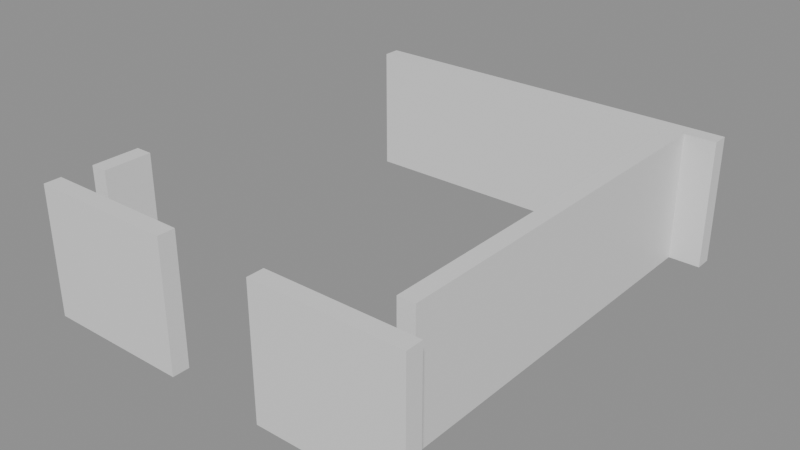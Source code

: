 # Source: building_lego.blend  (saved by Blender 5.0.119; exported with 4.5.12 LTS)
import bpy
from mathutils import Matrix  # noqa: F401  (used for matrix-valued properties, if any)

bpy.ops.wm.read_factory_settings(use_empty=True)
scene = bpy.context.scene
scene.name = 'Scene'

# ---- collections
col_01_paredes_externas = bpy.data.collections.new('01_Paredes_Externas'); scene.collection.children.link(col_01_paredes_externas)

# ---- materials (node trees are filled in below, after node groups)
mat_mat_parede_externa = bpy.data.materials.new('Mat_Parede_Externa')

# ---- material node trees
mat_mat_parede_externa.use_nodes = True; mat_mat_parede_externa.node_tree.nodes.clear()
_N = mat_mat_parede_externa.node_tree.nodes; _L = mat_mat_parede_externa.node_tree.links
n0 = _N.new('ShaderNodeBsdfPrincipled'); n0.name = 'BSDF - Pré-fundamentado'; n0.location = (-200, 100)
n1 = _N.new('ShaderNodeOutputMaterial'); n1.name = 'Saída de material'; n1.location = (200, 100)
_L.new(n0.outputs[0], n1.inputs[0])
n1.is_active_output = True

# ---- meshes
me_bloco_dungeon_wall_4400_2230_z0 = bpy.data.meshes.new('Bloco_dungeon_wall_4400_2230_z0')
me_bloco_dungeon_wall_4400_2230_z0.from_pydata([(-0.5, -0.175, -1.32), (0.5, -0.175, -1.32), (0.5, 0.175, -1.32), (-0.5, 0.175, -1.32), (-0.5, -0.175, 1.32), (0.5, -0.175, 1.32), (0.5, 0.175, 1.32), (-0.5, 0.175, 1.32)], [], [(0, 1, 2, 3), (4, 7, 6, 5), (0, 4, 5, 1), (2, 6, 7, 3), (0, 3, 7, 4), (1, 5, 6, 2)])
me_bloco_dungeon_wall_4400_2230_z0.materials.append(mat_mat_parede_externa)
me_bloco_dungeon_wall_4400_2230_z0.update()
me_bloco_dungeon_wall_4401_2230_z0 = bpy.data.meshes.new('Bloco_dungeon_wall_4401_2230_z0')
me_bloco_dungeon_wall_4401_2230_z0.from_pydata([(-0.5, -0.175, -1.32), (0.5, -0.175, -1.32), (0.5, 0.175, -1.32), (-0.5, 0.175, -1.32), (-0.5, -0.175, 1.32), (0.5, -0.175, 1.32), (0.5, 0.175, 1.32), (-0.5, 0.175, 1.32)], [], [(0, 1, 2, 3), (4, 7, 6, 5), (0, 4, 5, 1), (2, 6, 7, 3), (0, 3, 7, 4), (1, 5, 6, 2)])
me_bloco_dungeon_wall_4401_2230_z0.materials.append(mat_mat_parede_externa)
me_bloco_dungeon_wall_4401_2230_z0.update()
me_bloco_dungeon_wall_4402_2230_z0 = bpy.data.meshes.new('Bloco_dungeon_wall_4402_2230_z0')
me_bloco_dungeon_wall_4402_2230_z0.from_pydata([(-0.5, -0.175, -1.32), (0.5, -0.175, -1.32), (0.5, 0.175, -1.32), (-0.5, 0.175, -1.32), (-0.5, -0.175, 1.32), (0.5, -0.175, 1.32), (0.5, 0.175, 1.32), (-0.5, 0.175, 1.32)], [], [(0, 1, 2, 3), (4, 7, 6, 5), (0, 4, 5, 1), (2, 6, 7, 3), (0, 3, 7, 4), (1, 5, 6, 2)])
me_bloco_dungeon_wall_4402_2230_z0.materials.append(mat_mat_parede_externa)
me_bloco_dungeon_wall_4402_2230_z0.update()
me_bloco_dungeon_wall_4405_2230_z0 = bpy.data.meshes.new('Bloco_dungeon_wall_4405_2230_z0')
me_bloco_dungeon_wall_4405_2230_z0.from_pydata([(-0.5, -0.175, -1.32), (0.5, -0.175, -1.32), (0.5, 0.175, -1.32), (-0.5, 0.175, -1.32), (-0.5, -0.175, 1.32), (0.5, -0.175, 1.32), (0.5, 0.175, 1.32), (-0.5, 0.175, 1.32)], [], [(0, 1, 2, 3), (4, 7, 6, 5), (0, 4, 5, 1), (2, 6, 7, 3), (0, 3, 7, 4), (1, 5, 6, 2)])
me_bloco_dungeon_wall_4405_2230_z0.materials.append(mat_mat_parede_externa)
me_bloco_dungeon_wall_4405_2230_z0.update()
me_bloco_dungeon_wall_4406_2230_z0 = bpy.data.meshes.new('Bloco_dungeon_wall_4406_2230_z0')
me_bloco_dungeon_wall_4406_2230_z0.from_pydata([(-0.5, -0.175, -1.32), (0.5, -0.175, -1.32), (0.5, 0.175, -1.32), (-0.5, 0.175, -1.32), (-0.5, -0.175, 1.32), (0.5, -0.175, 1.32), (0.5, 0.175, 1.32), (-0.5, 0.175, 1.32)], [], [(0, 1, 2, 3), (4, 7, 6, 5), (0, 4, 5, 1), (2, 6, 7, 3), (0, 3, 7, 4), (1, 5, 6, 2)])
me_bloco_dungeon_wall_4406_2230_z0.materials.append(mat_mat_parede_externa)
me_bloco_dungeon_wall_4406_2230_z0.update()
me_bloco_dungeon_wall_4407_2230_z0 = bpy.data.meshes.new('Bloco_dungeon_wall_4407_2230_z0')
me_bloco_dungeon_wall_4407_2230_z0.from_pydata([(-0.5, -0.175, -1.32), (0.5, -0.175, -1.32), (0.5, 0.175, -1.32), (-0.5, 0.175, -1.32), (-0.5, -0.175, 1.32), (0.5, -0.175, 1.32), (0.5, 0.175, 1.32), (-0.5, 0.175, 1.32)], [], [(0, 1, 2, 3), (4, 7, 6, 5), (0, 4, 5, 1), (2, 6, 7, 3), (0, 3, 7, 4), (1, 5, 6, 2)])
me_bloco_dungeon_wall_4407_2230_z0.materials.append(mat_mat_parede_externa)
me_bloco_dungeon_wall_4407_2230_z0.update()
me_bloco_dungeon_wall_4400_2239_z0 = bpy.data.meshes.new('Bloco_dungeon_wall_4400_2239_z0')
me_bloco_dungeon_wall_4400_2239_z0.from_pydata([(-0.5, -0.175, -1.32), (0.5, -0.175, -1.32), (0.5, 0.175, -1.32), (-0.5, 0.175, -1.32), (-0.5, -0.175, 1.32), (0.5, -0.175, 1.32), (0.5, 0.175, 1.32), (-0.5, 0.175, 1.32)], [], [(0, 1, 2, 3), (4, 7, 6, 5), (0, 4, 5, 1), (2, 6, 7, 3), (0, 3, 7, 4), (1, 5, 6, 2)])
me_bloco_dungeon_wall_4400_2239_z0.materials.append(mat_mat_parede_externa)
me_bloco_dungeon_wall_4400_2239_z0.update()
me_bloco_dungeon_wall_4401_2239_z0 = bpy.data.meshes.new('Bloco_dungeon_wall_4401_2239_z0')
me_bloco_dungeon_wall_4401_2239_z0.from_pydata([(-0.5, -0.175, -1.32), (0.5, -0.175, -1.32), (0.5, 0.175, -1.32), (-0.5, 0.175, -1.32), (-0.5, -0.175, 1.32), (0.5, -0.175, 1.32), (0.5, 0.175, 1.32), (-0.5, 0.175, 1.32)], [], [(0, 1, 2, 3), (4, 7, 6, 5), (0, 4, 5, 1), (2, 6, 7, 3), (0, 3, 7, 4), (1, 5, 6, 2)])
me_bloco_dungeon_wall_4401_2239_z0.materials.append(mat_mat_parede_externa)
me_bloco_dungeon_wall_4401_2239_z0.update()
me_bloco_dungeon_wall_4402_2239_z0 = bpy.data.meshes.new('Bloco_dungeon_wall_4402_2239_z0')
me_bloco_dungeon_wall_4402_2239_z0.from_pydata([(-0.5, -0.175, -1.32), (0.5, -0.175, -1.32), (0.5, 0.175, -1.32), (-0.5, 0.175, -1.32), (-0.5, -0.175, 1.32), (0.5, -0.175, 1.32), (0.5, 0.175, 1.32), (-0.5, 0.175, 1.32)], [], [(0, 1, 2, 3), (4, 7, 6, 5), (0, 4, 5, 1), (2, 6, 7, 3), (0, 3, 7, 4), (1, 5, 6, 2)])
me_bloco_dungeon_wall_4402_2239_z0.materials.append(mat_mat_parede_externa)
me_bloco_dungeon_wall_4402_2239_z0.update()
me_bloco_dungeon_wall_4403_2239_z0 = bpy.data.meshes.new('Bloco_dungeon_wall_4403_2239_z0')
me_bloco_dungeon_wall_4403_2239_z0.from_pydata([(-0.5, -0.175, -1.32), (0.5, -0.175, -1.32), (0.5, 0.175, -1.32), (-0.5, 0.175, -1.32), (-0.5, -0.175, 1.32), (0.5, -0.175, 1.32), (0.5, 0.175, 1.32), (-0.5, 0.175, 1.32)], [], [(0, 1, 2, 3), (4, 7, 6, 5), (0, 4, 5, 1), (2, 6, 7, 3), (0, 3, 7, 4), (1, 5, 6, 2)])
me_bloco_dungeon_wall_4403_2239_z0.materials.append(mat_mat_parede_externa)
me_bloco_dungeon_wall_4403_2239_z0.update()
me_bloco_dungeon_wall_4404_2239_z0 = bpy.data.meshes.new('Bloco_dungeon_wall_4404_2239_z0')
me_bloco_dungeon_wall_4404_2239_z0.from_pydata([(-0.5, -0.175, -1.32), (0.5, -0.175, -1.32), (0.5, 0.175, -1.32), (-0.5, 0.175, -1.32), (-0.5, -0.175, 1.32), (0.5, -0.175, 1.32), (0.5, 0.175, 1.32), (-0.5, 0.175, 1.32)], [], [(0, 1, 2, 3), (4, 7, 6, 5), (0, 4, 5, 1), (2, 6, 7, 3), (0, 3, 7, 4), (1, 5, 6, 2)])
me_bloco_dungeon_wall_4404_2239_z0.materials.append(mat_mat_parede_externa)
me_bloco_dungeon_wall_4404_2239_z0.update()
me_bloco_dungeon_wall_4405_2239_z0 = bpy.data.meshes.new('Bloco_dungeon_wall_4405_2239_z0')
me_bloco_dungeon_wall_4405_2239_z0.from_pydata([(-0.5, -0.175, -1.32), (0.5, -0.175, -1.32), (0.5, 0.175, -1.32), (-0.5, 0.175, -1.32), (-0.5, -0.175, 1.32), (0.5, -0.175, 1.32), (0.5, 0.175, 1.32), (-0.5, 0.175, 1.32)], [], [(0, 1, 2, 3), (4, 7, 6, 5), (0, 4, 5, 1), (2, 6, 7, 3), (0, 3, 7, 4), (1, 5, 6, 2)])
me_bloco_dungeon_wall_4405_2239_z0.materials.append(mat_mat_parede_externa)
me_bloco_dungeon_wall_4405_2239_z0.update()
me_bloco_dungeon_wall_4406_2239_z0 = bpy.data.meshes.new('Bloco_dungeon_wall_4406_2239_z0')
me_bloco_dungeon_wall_4406_2239_z0.from_pydata([(-0.5, -0.175, -1.32), (0.5, -0.175, -1.32), (0.5, 0.175, -1.32), (-0.5, 0.175, -1.32), (-0.5, -0.175, 1.32), (0.5, -0.175, 1.32), (0.5, 0.175, 1.32), (-0.5, 0.175, 1.32)], [], [(0, 1, 2, 3), (4, 7, 6, 5), (0, 4, 5, 1), (2, 6, 7, 3), (0, 3, 7, 4), (1, 5, 6, 2)])
me_bloco_dungeon_wall_4406_2239_z0.materials.append(mat_mat_parede_externa)
me_bloco_dungeon_wall_4406_2239_z0.update()
me_bloco_dungeon_wall_4407_2239_z0 = bpy.data.meshes.new('Bloco_dungeon_wall_4407_2239_z0')
me_bloco_dungeon_wall_4407_2239_z0.from_pydata([(-0.5, -0.175, -1.32), (0.5, -0.175, -1.32), (0.5, 0.175, -1.32), (-0.5, 0.175, -1.32), (-0.5, -0.175, 1.32), (0.5, -0.175, 1.32), (0.5, 0.175, 1.32), (-0.5, 0.175, 1.32)], [], [(0, 1, 2, 3), (4, 7, 6, 5), (0, 4, 5, 1), (2, 6, 7, 3), (0, 3, 7, 4), (1, 5, 6, 2)])
me_bloco_dungeon_wall_4407_2239_z0.materials.append(mat_mat_parede_externa)
me_bloco_dungeon_wall_4407_2239_z0.update()
me_bloco_dungeon_wall_4400_2231_z0 = bpy.data.meshes.new('Bloco_dungeon_wall_4400_2231_z0')
me_bloco_dungeon_wall_4400_2231_z0.from_pydata([(-0.175, -0.5, -1.32), (0.175, -0.5, -1.32), (0.175, 0.5, -1.32), (-0.175, 0.5, -1.32), (-0.175, -0.5, 1.32), (0.175, -0.5, 1.32), (0.175, 0.5, 1.32), (-0.175, 0.5, 1.32)], [], [(0, 1, 2, 3), (4, 7, 6, 5), (0, 4, 5, 1), (2, 6, 7, 3), (0, 3, 7, 4), (1, 5, 6, 2)])
me_bloco_dungeon_wall_4400_2231_z0.materials.append(mat_mat_parede_externa)
me_bloco_dungeon_wall_4400_2231_z0.update()
me_bloco_dungeon_wall_4407_2231_z0 = bpy.data.meshes.new('Bloco_dungeon_wall_4407_2231_z0')
me_bloco_dungeon_wall_4407_2231_z0.from_pydata([(-0.175, -0.5, -1.32), (0.175, -0.5, -1.32), (0.175, 0.5, -1.32), (-0.175, 0.5, -1.32), (-0.175, -0.5, 1.32), (0.175, -0.5, 1.32), (0.175, 0.5, 1.32), (-0.175, 0.5, 1.32)], [], [(0, 1, 2, 3), (4, 7, 6, 5), (0, 4, 5, 1), (2, 6, 7, 3), (0, 3, 7, 4), (1, 5, 6, 2)])
me_bloco_dungeon_wall_4407_2231_z0.materials.append(mat_mat_parede_externa)
me_bloco_dungeon_wall_4407_2231_z0.update()
me_bloco_dungeon_wall_4407_2232_z0 = bpy.data.meshes.new('Bloco_dungeon_wall_4407_2232_z0')
me_bloco_dungeon_wall_4407_2232_z0.from_pydata([(-0.175, -0.5, -1.32), (0.175, -0.5, -1.32), (0.175, 0.5, -1.32), (-0.175, 0.5, -1.32), (-0.175, -0.5, 1.32), (0.175, -0.5, 1.32), (0.175, 0.5, 1.32), (-0.175, 0.5, 1.32)], [], [(0, 1, 2, 3), (4, 7, 6, 5), (0, 4, 5, 1), (2, 6, 7, 3), (0, 3, 7, 4), (1, 5, 6, 2)])
me_bloco_dungeon_wall_4407_2232_z0.materials.append(mat_mat_parede_externa)
me_bloco_dungeon_wall_4407_2232_z0.update()
me_bloco_dungeon_wall_4407_2233_z0 = bpy.data.meshes.new('Bloco_dungeon_wall_4407_2233_z0')
me_bloco_dungeon_wall_4407_2233_z0.from_pydata([(-0.175, -0.5, -1.32), (0.175, -0.5, -1.32), (0.175, 0.5, -1.32), (-0.175, 0.5, -1.32), (-0.175, -0.5, 1.32), (0.175, -0.5, 1.32), (0.175, 0.5, 1.32), (-0.175, 0.5, 1.32)], [], [(0, 1, 2, 3), (4, 7, 6, 5), (0, 4, 5, 1), (2, 6, 7, 3), (0, 3, 7, 4), (1, 5, 6, 2)])
me_bloco_dungeon_wall_4407_2233_z0.materials.append(mat_mat_parede_externa)
me_bloco_dungeon_wall_4407_2233_z0.update()
me_bloco_dungeon_wall_4407_2234_z0 = bpy.data.meshes.new('Bloco_dungeon_wall_4407_2234_z0')
me_bloco_dungeon_wall_4407_2234_z0.from_pydata([(-0.175, -0.5, -1.32), (0.175, -0.5, -1.32), (0.175, 0.5, -1.32), (-0.175, 0.5, -1.32), (-0.175, -0.5, 1.32), (0.175, -0.5, 1.32), (0.175, 0.5, 1.32), (-0.175, 0.5, 1.32)], [], [(0, 1, 2, 3), (4, 7, 6, 5), (0, 4, 5, 1), (2, 6, 7, 3), (0, 3, 7, 4), (1, 5, 6, 2)])
me_bloco_dungeon_wall_4407_2234_z0.materials.append(mat_mat_parede_externa)
me_bloco_dungeon_wall_4407_2234_z0.update()
me_bloco_dungeon_wall_4407_2235_z0 = bpy.data.meshes.new('Bloco_dungeon_wall_4407_2235_z0')
me_bloco_dungeon_wall_4407_2235_z0.from_pydata([(-0.175, -0.5, -1.32), (0.175, -0.5, -1.32), (0.175, 0.5, -1.32), (-0.175, 0.5, -1.32), (-0.175, -0.5, 1.32), (0.175, -0.5, 1.32), (0.175, 0.5, 1.32), (-0.175, 0.5, 1.32)], [], [(0, 1, 2, 3), (4, 7, 6, 5), (0, 4, 5, 1), (2, 6, 7, 3), (0, 3, 7, 4), (1, 5, 6, 2)])
me_bloco_dungeon_wall_4407_2235_z0.materials.append(mat_mat_parede_externa)
me_bloco_dungeon_wall_4407_2235_z0.update()
me_bloco_dungeon_wall_4407_2236_z0 = bpy.data.meshes.new('Bloco_dungeon_wall_4407_2236_z0')
me_bloco_dungeon_wall_4407_2236_z0.from_pydata([(-0.175, -0.5, -1.32), (0.175, -0.5, -1.32), (0.175, 0.5, -1.32), (-0.175, 0.5, -1.32), (-0.175, -0.5, 1.32), (0.175, -0.5, 1.32), (0.175, 0.5, 1.32), (-0.175, 0.5, 1.32)], [], [(0, 1, 2, 3), (4, 7, 6, 5), (0, 4, 5, 1), (2, 6, 7, 3), (0, 3, 7, 4), (1, 5, 6, 2)])
me_bloco_dungeon_wall_4407_2236_z0.materials.append(mat_mat_parede_externa)
me_bloco_dungeon_wall_4407_2236_z0.update()
me_bloco_dungeon_wall_4407_2237_z0 = bpy.data.meshes.new('Bloco_dungeon_wall_4407_2237_z0')
me_bloco_dungeon_wall_4407_2237_z0.from_pydata([(-0.175, -0.5, -1.32), (0.175, -0.5, -1.32), (0.175, 0.5, -1.32), (-0.175, 0.5, -1.32), (-0.175, -0.5, 1.32), (0.175, -0.5, 1.32), (0.175, 0.5, 1.32), (-0.175, 0.5, 1.32)], [], [(0, 1, 2, 3), (4, 7, 6, 5), (0, 4, 5, 1), (2, 6, 7, 3), (0, 3, 7, 4), (1, 5, 6, 2)])
me_bloco_dungeon_wall_4407_2237_z0.materials.append(mat_mat_parede_externa)
me_bloco_dungeon_wall_4407_2237_z0.update()
me_bloco_dungeon_wall_4407_2238_z0 = bpy.data.meshes.new('Bloco_dungeon_wall_4407_2238_z0')
me_bloco_dungeon_wall_4407_2238_z0.from_pydata([(-0.175, -0.5, -1.32), (0.175, -0.5, -1.32), (0.175, 0.5, -1.32), (-0.175, 0.5, -1.32), (-0.175, -0.5, 1.32), (0.175, -0.5, 1.32), (0.175, 0.5, 1.32), (-0.175, 0.5, 1.32)], [], [(0, 1, 2, 3), (4, 7, 6, 5), (0, 4, 5, 1), (2, 6, 7, 3), (0, 3, 7, 4), (1, 5, 6, 2)])
me_bloco_dungeon_wall_4407_2238_z0.materials.append(mat_mat_parede_externa)
me_bloco_dungeon_wall_4407_2238_z0.update()

# ---- objects
ob_parede_externa_norte_y2230_x4400_4402 = bpy.data.objects.new('Parede_Externa_Norte_Y2230_X4400_4402', None)
ob_bloco_dungeon_wall_4400_2230_z0 = bpy.data.objects.new('Bloco_dungeon_wall_4400_2230_z0', me_bloco_dungeon_wall_4400_2230_z0)
ob_bloco_dungeon_wall_4401_2230_z0 = bpy.data.objects.new('Bloco_dungeon_wall_4401_2230_z0', me_bloco_dungeon_wall_4401_2230_z0)
ob_bloco_dungeon_wall_4402_2230_z0 = bpy.data.objects.new('Bloco_dungeon_wall_4402_2230_z0', me_bloco_dungeon_wall_4402_2230_z0)
ob_parede_externa_norte_y2230_x4405_4407 = bpy.data.objects.new('Parede_Externa_Norte_Y2230_X4405_4407', None)
ob_bloco_dungeon_wall_4405_2230_z0 = bpy.data.objects.new('Bloco_dungeon_wall_4405_2230_z0', me_bloco_dungeon_wall_4405_2230_z0)
ob_bloco_dungeon_wall_4406_2230_z0 = bpy.data.objects.new('Bloco_dungeon_wall_4406_2230_z0', me_bloco_dungeon_wall_4406_2230_z0)
ob_bloco_dungeon_wall_4407_2230_z0 = bpy.data.objects.new('Bloco_dungeon_wall_4407_2230_z0', me_bloco_dungeon_wall_4407_2230_z0)
ob_parede_externa_sul_y2239_x4400_4407 = bpy.data.objects.new('Parede_Externa_Sul_Y2239_X4400_4407', None)
ob_bloco_dungeon_wall_4400_2239_z0 = bpy.data.objects.new('Bloco_dungeon_wall_4400_2239_z0', me_bloco_dungeon_wall_4400_2239_z0)
ob_bloco_dungeon_wall_4401_2239_z0 = bpy.data.objects.new('Bloco_dungeon_wall_4401_2239_z0', me_bloco_dungeon_wall_4401_2239_z0)
ob_bloco_dungeon_wall_4402_2239_z0 = bpy.data.objects.new('Bloco_dungeon_wall_4402_2239_z0', me_bloco_dungeon_wall_4402_2239_z0)
ob_bloco_dungeon_wall_4403_2239_z0 = bpy.data.objects.new('Bloco_dungeon_wall_4403_2239_z0', me_bloco_dungeon_wall_4403_2239_z0)
ob_bloco_dungeon_wall_4404_2239_z0 = bpy.data.objects.new('Bloco_dungeon_wall_4404_2239_z0', me_bloco_dungeon_wall_4404_2239_z0)
ob_bloco_dungeon_wall_4405_2239_z0 = bpy.data.objects.new('Bloco_dungeon_wall_4405_2239_z0', me_bloco_dungeon_wall_4405_2239_z0)
ob_bloco_dungeon_wall_4406_2239_z0 = bpy.data.objects.new('Bloco_dungeon_wall_4406_2239_z0', me_bloco_dungeon_wall_4406_2239_z0)
ob_bloco_dungeon_wall_4407_2239_z0 = bpy.data.objects.new('Bloco_dungeon_wall_4407_2239_z0', me_bloco_dungeon_wall_4407_2239_z0)
ob_parede_externa_oeste_x4400_y2231_2231 = bpy.data.objects.new('Parede_Externa_Oeste_X4400_Y2231_2231', None)
ob_bloco_dungeon_wall_4400_2231_z0 = bpy.data.objects.new('Bloco_dungeon_wall_4400_2231_z0', me_bloco_dungeon_wall_4400_2231_z0)
ob_parede_externa_leste_x4407_y2231_2238 = bpy.data.objects.new('Parede_Externa_Leste_X4407_Y2231_2238', None)
ob_bloco_dungeon_wall_4407_2231_z0 = bpy.data.objects.new('Bloco_dungeon_wall_4407_2231_z0', me_bloco_dungeon_wall_4407_2231_z0)
ob_bloco_dungeon_wall_4407_2232_z0 = bpy.data.objects.new('Bloco_dungeon_wall_4407_2232_z0', me_bloco_dungeon_wall_4407_2232_z0)
ob_bloco_dungeon_wall_4407_2233_z0 = bpy.data.objects.new('Bloco_dungeon_wall_4407_2233_z0', me_bloco_dungeon_wall_4407_2233_z0)
ob_bloco_dungeon_wall_4407_2234_z0 = bpy.data.objects.new('Bloco_dungeon_wall_4407_2234_z0', me_bloco_dungeon_wall_4407_2234_z0)
ob_bloco_dungeon_wall_4407_2235_z0 = bpy.data.objects.new('Bloco_dungeon_wall_4407_2235_z0', me_bloco_dungeon_wall_4407_2235_z0)
ob_bloco_dungeon_wall_4407_2236_z0 = bpy.data.objects.new('Bloco_dungeon_wall_4407_2236_z0', me_bloco_dungeon_wall_4407_2236_z0)
ob_bloco_dungeon_wall_4407_2237_z0 = bpy.data.objects.new('Bloco_dungeon_wall_4407_2237_z0', me_bloco_dungeon_wall_4407_2237_z0)
ob_bloco_dungeon_wall_4407_2238_z0 = bpy.data.objects.new('Bloco_dungeon_wall_4407_2238_z0', me_bloco_dungeon_wall_4407_2238_z0)

# ---- transforms, parenting, visibility, modifiers, constraints
ob_parede_externa_norte_y2230_x4400_4402.location = (-2.5, -4.5, 0.0)
ob_parede_externa_norte_y2230_x4400_4402.empty_display_type = 'CUBE'
ob_bloco_dungeon_wall_4400_2230_z0.parent = ob_parede_externa_norte_y2230_x4400_4402
ob_bloco_dungeon_wall_4400_2230_z0.matrix_parent_inverse = Matrix(((1.0, -0.0, 0.0, 2.5), (-0.0, 1.0, -0.0, 4.5), (0.0, -0.0, 1.0, -0.0), (-0.0, 0.0, -0.0, 1.0)))
ob_bloco_dungeon_wall_4400_2230_z0.location = (-3.5, -4.825, 1.32)
ob_bloco_dungeon_wall_4401_2230_z0.parent = ob_parede_externa_norte_y2230_x4400_4402
ob_bloco_dungeon_wall_4401_2230_z0.matrix_parent_inverse = Matrix(((1.0, -0.0, 0.0, 2.5), (-0.0, 1.0, -0.0, 4.5), (0.0, -0.0, 1.0, -0.0), (-0.0, 0.0, -0.0, 1.0)))
ob_bloco_dungeon_wall_4401_2230_z0.location = (-2.5, -4.825, 1.32)
ob_bloco_dungeon_wall_4402_2230_z0.parent = ob_parede_externa_norte_y2230_x4400_4402
ob_bloco_dungeon_wall_4402_2230_z0.matrix_parent_inverse = Matrix(((1.0, -0.0, 0.0, 2.5), (-0.0, 1.0, -0.0, 4.5), (0.0, -0.0, 1.0, -0.0), (-0.0, 0.0, -0.0, 1.0)))
ob_bloco_dungeon_wall_4402_2230_z0.location = (-1.5, -4.825, 1.32)
ob_parede_externa_norte_y2230_x4405_4407.location = (2.5, -4.5, 0.0)
ob_parede_externa_norte_y2230_x4405_4407.empty_display_type = 'CUBE'
ob_bloco_dungeon_wall_4405_2230_z0.parent = ob_parede_externa_norte_y2230_x4405_4407
ob_bloco_dungeon_wall_4405_2230_z0.matrix_parent_inverse = Matrix(((1.0, -0.0, 0.0, -2.5), (-0.0, 1.0, -0.0, 4.5), (0.0, -0.0, 1.0, -0.0), (-0.0, 0.0, -0.0, 1.0)))
ob_bloco_dungeon_wall_4405_2230_z0.location = (1.5, -4.825, 1.32)
ob_bloco_dungeon_wall_4406_2230_z0.parent = ob_parede_externa_norte_y2230_x4405_4407
ob_bloco_dungeon_wall_4406_2230_z0.matrix_parent_inverse = Matrix(((1.0, -0.0, 0.0, -2.5), (-0.0, 1.0, -0.0, 4.5), (0.0, -0.0, 1.0, -0.0), (-0.0, 0.0, -0.0, 1.0)))
ob_bloco_dungeon_wall_4406_2230_z0.location = (2.5, -4.825, 1.32)
ob_bloco_dungeon_wall_4407_2230_z0.parent = ob_parede_externa_norte_y2230_x4405_4407
ob_bloco_dungeon_wall_4407_2230_z0.matrix_parent_inverse = Matrix(((1.0, -0.0, 0.0, -2.5), (-0.0, 1.0, -0.0, 4.5), (0.0, -0.0, 1.0, -0.0), (-0.0, 0.0, -0.0, 1.0)))
ob_bloco_dungeon_wall_4407_2230_z0.location = (3.5, -4.825, 1.32)
ob_parede_externa_sul_y2239_x4400_4407.location = (0.0, 4.5, 0.0)
ob_parede_externa_sul_y2239_x4400_4407.empty_display_type = 'CUBE'
ob_bloco_dungeon_wall_4400_2239_z0.parent = ob_parede_externa_sul_y2239_x4400_4407
ob_bloco_dungeon_wall_4400_2239_z0.matrix_parent_inverse = Matrix(((1.0, -0.0, 0.0, -0.0), (-0.0, 1.0, -0.0, -4.5), (0.0, -0.0, 1.0, -0.0), (-0.0, 0.0, -0.0, 1.0)))
ob_bloco_dungeon_wall_4400_2239_z0.location = (-3.5, 4.175, 1.32)
ob_bloco_dungeon_wall_4401_2239_z0.parent = ob_parede_externa_sul_y2239_x4400_4407
ob_bloco_dungeon_wall_4401_2239_z0.matrix_parent_inverse = Matrix(((1.0, -0.0, 0.0, -0.0), (-0.0, 1.0, -0.0, -4.5), (0.0, -0.0, 1.0, -0.0), (-0.0, 0.0, -0.0, 1.0)))
ob_bloco_dungeon_wall_4401_2239_z0.location = (-2.5, 4.175, 1.32)
ob_bloco_dungeon_wall_4402_2239_z0.parent = ob_parede_externa_sul_y2239_x4400_4407
ob_bloco_dungeon_wall_4402_2239_z0.matrix_parent_inverse = Matrix(((1.0, -0.0, 0.0, -0.0), (-0.0, 1.0, -0.0, -4.5), (0.0, -0.0, 1.0, -0.0), (-0.0, 0.0, -0.0, 1.0)))
ob_bloco_dungeon_wall_4402_2239_z0.location = (-1.5, 4.175, 1.32)
ob_bloco_dungeon_wall_4403_2239_z0.parent = ob_parede_externa_sul_y2239_x4400_4407
ob_bloco_dungeon_wall_4403_2239_z0.matrix_parent_inverse = Matrix(((1.0, -0.0, 0.0, -0.0), (-0.0, 1.0, -0.0, -4.5), (0.0, -0.0, 1.0, -0.0), (-0.0, 0.0, -0.0, 1.0)))
ob_bloco_dungeon_wall_4403_2239_z0.location = (-0.5, 4.175, 1.32)
ob_bloco_dungeon_wall_4404_2239_z0.parent = ob_parede_externa_sul_y2239_x4400_4407
ob_bloco_dungeon_wall_4404_2239_z0.matrix_parent_inverse = Matrix(((1.0, -0.0, 0.0, -0.0), (-0.0, 1.0, -0.0, -4.5), (0.0, -0.0, 1.0, -0.0), (-0.0, 0.0, -0.0, 1.0)))
ob_bloco_dungeon_wall_4404_2239_z0.location = (0.5, 4.175, 1.32)
ob_bloco_dungeon_wall_4405_2239_z0.parent = ob_parede_externa_sul_y2239_x4400_4407
ob_bloco_dungeon_wall_4405_2239_z0.matrix_parent_inverse = Matrix(((1.0, -0.0, 0.0, -0.0), (-0.0, 1.0, -0.0, -4.5), (0.0, -0.0, 1.0, -0.0), (-0.0, 0.0, -0.0, 1.0)))
ob_bloco_dungeon_wall_4405_2239_z0.location = (1.5, 4.175, 1.32)
ob_bloco_dungeon_wall_4406_2239_z0.parent = ob_parede_externa_sul_y2239_x4400_4407
ob_bloco_dungeon_wall_4406_2239_z0.matrix_parent_inverse = Matrix(((1.0, -0.0, 0.0, -0.0), (-0.0, 1.0, -0.0, -4.5), (0.0, -0.0, 1.0, -0.0), (-0.0, 0.0, -0.0, 1.0)))
ob_bloco_dungeon_wall_4406_2239_z0.location = (2.5, 4.175, 1.32)
ob_bloco_dungeon_wall_4407_2239_z0.parent = ob_parede_externa_sul_y2239_x4400_4407
ob_bloco_dungeon_wall_4407_2239_z0.matrix_parent_inverse = Matrix(((1.0, -0.0, 0.0, -0.0), (-0.0, 1.0, -0.0, -4.5), (0.0, -0.0, 1.0, -0.0), (-0.0, 0.0, -0.0, 1.0)))
ob_bloco_dungeon_wall_4407_2239_z0.location = (3.5, 4.175, 1.32)
ob_parede_externa_oeste_x4400_y2231_2231.location = (-3.5, -3.5, 0.0)
ob_parede_externa_oeste_x4400_y2231_2231.empty_display_type = 'CUBE'
ob_bloco_dungeon_wall_4400_2231_z0.parent = ob_parede_externa_oeste_x4400_y2231_2231
ob_bloco_dungeon_wall_4400_2231_z0.matrix_parent_inverse = Matrix(((1.0, -0.0, 0.0, 3.5), (-0.0, 1.0, -0.0, 3.5), (0.0, -0.0, 1.0, -0.0), (-0.0, 0.0, -0.0, 1.0)))
ob_bloco_dungeon_wall_4400_2231_z0.location = (-3.825, -3.5, 1.32)
ob_parede_externa_leste_x4407_y2231_2238.location = (3.5, 0.0, 0.0)
ob_parede_externa_leste_x4407_y2231_2238.empty_display_type = 'CUBE'
ob_bloco_dungeon_wall_4407_2231_z0.parent = ob_parede_externa_leste_x4407_y2231_2238
ob_bloco_dungeon_wall_4407_2231_z0.matrix_parent_inverse = Matrix(((1.0, -0.0, 0.0, -3.5), (-0.0, 1.0, -0.0, 0.0), (0.0, -0.0, 1.0, -0.0), (-0.0, 0.0, -0.0, 1.0)))
ob_bloco_dungeon_wall_4407_2231_z0.location = (3.175, -3.5, 1.32)
ob_bloco_dungeon_wall_4407_2232_z0.parent = ob_parede_externa_leste_x4407_y2231_2238
ob_bloco_dungeon_wall_4407_2232_z0.matrix_parent_inverse = Matrix(((1.0, -0.0, 0.0, -3.5), (-0.0, 1.0, -0.0, 0.0), (0.0, -0.0, 1.0, -0.0), (-0.0, 0.0, -0.0, 1.0)))
ob_bloco_dungeon_wall_4407_2232_z0.location = (3.175, -2.5, 1.32)
ob_bloco_dungeon_wall_4407_2233_z0.parent = ob_parede_externa_leste_x4407_y2231_2238
ob_bloco_dungeon_wall_4407_2233_z0.matrix_parent_inverse = Matrix(((1.0, -0.0, 0.0, -3.5), (-0.0, 1.0, -0.0, 0.0), (0.0, -0.0, 1.0, -0.0), (-0.0, 0.0, -0.0, 1.0)))
ob_bloco_dungeon_wall_4407_2233_z0.location = (3.175, -1.5, 1.32)
ob_bloco_dungeon_wall_4407_2234_z0.parent = ob_parede_externa_leste_x4407_y2231_2238
ob_bloco_dungeon_wall_4407_2234_z0.matrix_parent_inverse = Matrix(((1.0, -0.0, 0.0, -3.5), (-0.0, 1.0, -0.0, 0.0), (0.0, -0.0, 1.0, -0.0), (-0.0, 0.0, -0.0, 1.0)))
ob_bloco_dungeon_wall_4407_2234_z0.location = (3.175, -0.5, 1.32)
ob_bloco_dungeon_wall_4407_2235_z0.parent = ob_parede_externa_leste_x4407_y2231_2238
ob_bloco_dungeon_wall_4407_2235_z0.matrix_parent_inverse = Matrix(((1.0, -0.0, 0.0, -3.5), (-0.0, 1.0, -0.0, 0.0), (0.0, -0.0, 1.0, -0.0), (-0.0, 0.0, -0.0, 1.0)))
ob_bloco_dungeon_wall_4407_2235_z0.location = (3.175, 0.5, 1.32)
ob_bloco_dungeon_wall_4407_2236_z0.parent = ob_parede_externa_leste_x4407_y2231_2238
ob_bloco_dungeon_wall_4407_2236_z0.matrix_parent_inverse = Matrix(((1.0, -0.0, 0.0, -3.5), (-0.0, 1.0, -0.0, 0.0), (0.0, -0.0, 1.0, -0.0), (-0.0, 0.0, -0.0, 1.0)))
ob_bloco_dungeon_wall_4407_2236_z0.location = (3.175, 1.5, 1.32)
ob_bloco_dungeon_wall_4407_2237_z0.parent = ob_parede_externa_leste_x4407_y2231_2238
ob_bloco_dungeon_wall_4407_2237_z0.matrix_parent_inverse = Matrix(((1.0, -0.0, 0.0, -3.5), (-0.0, 1.0, -0.0, 0.0), (0.0, -0.0, 1.0, -0.0), (-0.0, 0.0, -0.0, 1.0)))
ob_bloco_dungeon_wall_4407_2237_z0.location = (3.175, 2.5, 1.32)
ob_bloco_dungeon_wall_4407_2238_z0.parent = ob_parede_externa_leste_x4407_y2231_2238
ob_bloco_dungeon_wall_4407_2238_z0.matrix_parent_inverse = Matrix(((1.0, -0.0, 0.0, -3.5), (-0.0, 1.0, -0.0, 0.0), (0.0, -0.0, 1.0, -0.0), (-0.0, 0.0, -0.0, 1.0)))
ob_bloco_dungeon_wall_4407_2238_z0.location = (3.175, 3.5, 1.32)

# ---- collection membership
col_01_paredes_externas.objects.link(ob_parede_externa_norte_y2230_x4400_4402)
col_01_paredes_externas.objects.link(ob_bloco_dungeon_wall_4400_2230_z0)
col_01_paredes_externas.objects.link(ob_bloco_dungeon_wall_4401_2230_z0)
col_01_paredes_externas.objects.link(ob_bloco_dungeon_wall_4402_2230_z0)
col_01_paredes_externas.objects.link(ob_parede_externa_norte_y2230_x4405_4407)
col_01_paredes_externas.objects.link(ob_bloco_dungeon_wall_4405_2230_z0)
col_01_paredes_externas.objects.link(ob_bloco_dungeon_wall_4406_2230_z0)
col_01_paredes_externas.objects.link(ob_bloco_dungeon_wall_4407_2230_z0)
col_01_paredes_externas.objects.link(ob_parede_externa_sul_y2239_x4400_4407)
col_01_paredes_externas.objects.link(ob_bloco_dungeon_wall_4400_2239_z0)
col_01_paredes_externas.objects.link(ob_bloco_dungeon_wall_4401_2239_z0)
col_01_paredes_externas.objects.link(ob_bloco_dungeon_wall_4402_2239_z0)
col_01_paredes_externas.objects.link(ob_bloco_dungeon_wall_4403_2239_z0)
col_01_paredes_externas.objects.link(ob_bloco_dungeon_wall_4404_2239_z0)
col_01_paredes_externas.objects.link(ob_bloco_dungeon_wall_4405_2239_z0)
col_01_paredes_externas.objects.link(ob_bloco_dungeon_wall_4406_2239_z0)
col_01_paredes_externas.objects.link(ob_bloco_dungeon_wall_4407_2239_z0)
col_01_paredes_externas.objects.link(ob_parede_externa_oeste_x4400_y2231_2231)
col_01_paredes_externas.objects.link(ob_bloco_dungeon_wall_4400_2231_z0)
col_01_paredes_externas.objects.link(ob_parede_externa_leste_x4407_y2231_2238)
col_01_paredes_externas.objects.link(ob_bloco_dungeon_wall_4407_2231_z0)
col_01_paredes_externas.objects.link(ob_bloco_dungeon_wall_4407_2232_z0)
col_01_paredes_externas.objects.link(ob_bloco_dungeon_wall_4407_2233_z0)
col_01_paredes_externas.objects.link(ob_bloco_dungeon_wall_4407_2234_z0)
col_01_paredes_externas.objects.link(ob_bloco_dungeon_wall_4407_2235_z0)
col_01_paredes_externas.objects.link(ob_bloco_dungeon_wall_4407_2236_z0)
col_01_paredes_externas.objects.link(ob_bloco_dungeon_wall_4407_2237_z0)
col_01_paredes_externas.objects.link(ob_bloco_dungeon_wall_4407_2238_z0)

# ---- scene / render settings (as saved in the file)
scene.frame_start = 1; scene.frame_end = 250; scene.frame_set(1)
scene.render.engine = 'BLENDER_EEVEE_NEXT'
scene.render.bake_bias = 0.0
scene.render.bake_samples = 0
scene.cycles.sampling_pattern = 'TABULATED_SOBOL'
scene.eevee.use_volume_custom_range = False
bpy.context.view_layer.update()

# ---- added for rendering (the .blend has no active camera and no usable light): camera, sun + grey world if the file has none
cam_auto = bpy.data.cameras.new('AutoCamera')
cam_auto.lens = 50.0
cam_auto.sensor_width = 36.0
cam_auto.clip_end = 1000.0
ob_auto_camera = bpy.data.objects.new('AutoCamera', cam_auto)
scene.collection.objects.link(ob_auto_camera)
ob_auto_camera.location = (11.6443, -14.2982, 10.6355)
ob_auto_camera.rotation_euler = (1.09748, -7.21219e-08, 0.694738)
scene.camera = ob_auto_camera
light_auto_sun = bpy.data.lights.new('AutoSun', 'SUN')
light_auto_sun.energy = 3.0
light_auto_sun.angle = 0.0523599
ob_auto_sun = bpy.data.objects.new('AutoSun', light_auto_sun)
scene.collection.objects.link(ob_auto_sun)
ob_auto_sun.rotation_euler = (0.872665, 0.174533, 0.523599)
if scene.world is None:
    world_auto = bpy.data.worlds.new('AutoWorld')
    world_auto.color = (0.3, 0.3, 0.3)
    scene.world = world_auto
bpy.context.view_layer.update()
